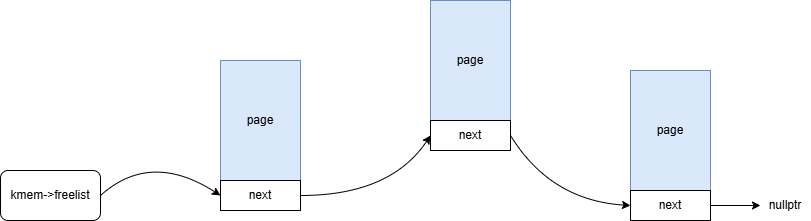

The diagram above was exported from draw.io. Its source (the exported page's mxGraphModel, read from the mxfile embedded in the PNG):
<mxGraphModel dx="2207" dy="908" grid="1" gridSize="10" guides="1" tooltips="1" connect="1" arrows="1" fold="1" page="1" pageScale="1" pageWidth="827" pageHeight="1169" math="0" shadow="0">
  <root>
    <mxCell id="0" />
    <mxCell id="1" parent="0" />
    <mxCell id="HCzv-1DjhQPyg6iBGqz7-1" value="page" style="rounded=0;whiteSpace=wrap;html=1;fillColor=#dae8fc;strokeColor=#6c8ebf;" vertex="1" parent="1">
      <mxGeometry x="140" y="210" width="80" height="120" as="geometry" />
    </mxCell>
    <mxCell id="HCzv-1DjhQPyg6iBGqz7-2" value="page" style="rounded=0;whiteSpace=wrap;html=1;fillColor=#dae8fc;strokeColor=#6c8ebf;" vertex="1" parent="1">
      <mxGeometry x="350" y="150" width="80" height="120" as="geometry" />
    </mxCell>
    <mxCell id="HCzv-1DjhQPyg6iBGqz7-3" value="page" style="rounded=0;whiteSpace=wrap;html=1;fillColor=#dae8fc;strokeColor=#6c8ebf;" vertex="1" parent="1">
      <mxGeometry x="550" y="220" width="80" height="120" as="geometry" />
    </mxCell>
    <mxCell id="HCzv-1DjhQPyg6iBGqz7-5" value="kmem-&amp;gt;freelist" style="rounded=1;whiteSpace=wrap;html=1;" vertex="1" parent="1">
      <mxGeometry x="-80" y="320" width="100" height="50" as="geometry" />
    </mxCell>
    <mxCell id="HCzv-1DjhQPyg6iBGqz7-6" value="next" style="rounded=0;whiteSpace=wrap;html=1;" vertex="1" parent="1">
      <mxGeometry x="140" y="330" width="80" height="30" as="geometry" />
    </mxCell>
    <mxCell id="HCzv-1DjhQPyg6iBGqz7-7" value="next" style="rounded=0;whiteSpace=wrap;html=1;" vertex="1" parent="1">
      <mxGeometry x="350" y="270" width="80" height="30" as="geometry" />
    </mxCell>
    <mxCell id="HCzv-1DjhQPyg6iBGqz7-8" value="next" style="rounded=0;whiteSpace=wrap;html=1;" vertex="1" parent="1">
      <mxGeometry x="550" y="340" width="80" height="30" as="geometry" />
    </mxCell>
    <mxCell id="HCzv-1DjhQPyg6iBGqz7-9" value="" style="curved=1;endArrow=classic;html=1;rounded=0;exitX=1;exitY=0.5;exitDx=0;exitDy=0;entryX=0;entryY=0.5;entryDx=0;entryDy=0;" edge="1" parent="1" source="HCzv-1DjhQPyg6iBGqz7-5" target="HCzv-1DjhQPyg6iBGqz7-6">
      <mxGeometry width="50" height="50" relative="1" as="geometry">
        <mxPoint x="50" y="350" as="sourcePoint" />
        <mxPoint x="100" y="300" as="targetPoint" />
        <Array as="points">
          <mxPoint x="70" y="300" />
        </Array>
      </mxGeometry>
    </mxCell>
    <mxCell id="HCzv-1DjhQPyg6iBGqz7-10" value="" style="curved=1;endArrow=classic;html=1;rounded=0;exitX=1;exitY=0.5;exitDx=0;exitDy=0;entryX=0;entryY=0.5;entryDx=0;entryDy=0;" edge="1" parent="1" source="HCzv-1DjhQPyg6iBGqz7-6" target="HCzv-1DjhQPyg6iBGqz7-7">
      <mxGeometry width="50" height="50" relative="1" as="geometry">
        <mxPoint x="250" y="355" as="sourcePoint" />
        <mxPoint x="370" y="355" as="targetPoint" />
        <Array as="points">
          <mxPoint x="310" y="345" />
        </Array>
      </mxGeometry>
    </mxCell>
    <mxCell id="HCzv-1DjhQPyg6iBGqz7-11" value="" style="curved=1;endArrow=classic;html=1;rounded=0;exitX=1;exitY=0.5;exitDx=0;exitDy=0;entryX=0;entryY=0.5;entryDx=0;entryDy=0;" edge="1" parent="1" source="HCzv-1DjhQPyg6iBGqz7-7" target="HCzv-1DjhQPyg6iBGqz7-8">
      <mxGeometry width="50" height="50" relative="1" as="geometry">
        <mxPoint x="414" y="420" as="sourcePoint" />
        <mxPoint x="544" y="360" as="targetPoint" />
        <Array as="points">
          <mxPoint x="470" y="350" />
        </Array>
      </mxGeometry>
    </mxCell>
    <mxCell id="HCzv-1DjhQPyg6iBGqz7-12" value="" style="endArrow=classic;html=1;rounded=0;exitX=1;exitY=0.5;exitDx=0;exitDy=0;" edge="1" parent="1" source="HCzv-1DjhQPyg6iBGqz7-8">
      <mxGeometry width="50" height="50" relative="1" as="geometry">
        <mxPoint x="690" y="370" as="sourcePoint" />
        <mxPoint x="680" y="355" as="targetPoint" />
      </mxGeometry>
    </mxCell>
    <mxCell id="HCzv-1DjhQPyg6iBGqz7-13" value="nullptr" style="text;html=1;align=center;verticalAlign=middle;whiteSpace=wrap;rounded=0;" vertex="1" parent="1">
      <mxGeometry x="680" y="340" width="50" height="30" as="geometry" />
    </mxCell>
  </root>
</mxGraphModel>